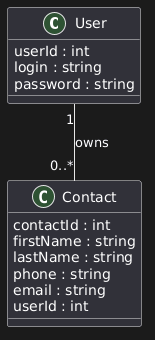

The diagram above was rendered by PlantUML. Its source (embedded in the PNG):
@startuml
class User {
  userId : int
  login : string
  password : string
}

class Contact {
  contactId : int
  firstName : string
  lastName : string
  phone : string
  email : string
  userId : int
}

User "1" -- "0..*" Contact : owns
@enduml